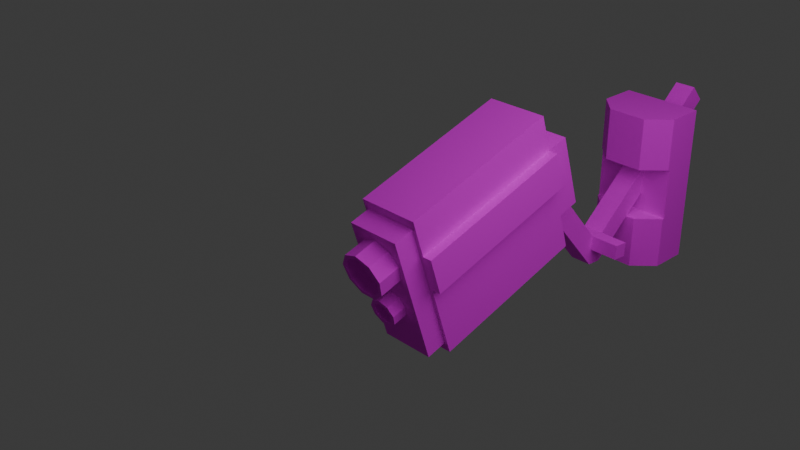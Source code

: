 # Source: cameraCCTV.blend  (saved by Blender 5.0.119; exported with 4.5.12 LTS)
import bpy
from mathutils import Matrix  # noqa: F401  (used for matrix-valued properties, if any)

bpy.ops.wm.read_factory_settings(use_empty=True)
scene = bpy.context.scene
scene.name = 'Scene'

# ---- collections
col_collection = bpy.data.collections.new('Collection'); scene.collection.children.link(col_collection)

# ---- images (referenced by path relative to the original .blend; pixels are not part of the script)
import os
ASSET_DIR = os.environ.get("B2B_ASSET_DIR", "")  # directory of the original .blend (textures are referenced by path, not embedded)
HERE = os.path.dirname(os.path.abspath(__file__))  # packed textures are extracted next to this script under _unpacked/

def load_image(name, relpath, width, height, colorspace="sRGB"):
    """Load a texture the original file referenced (path relative to the .blend, or extracted next to this script)."""
    p = next((c for c in (os.path.join(HERE, relpath), os.path.join(ASSET_DIR, relpath)) if relpath and os.path.exists(c)), "")
    if p:
        img = bpy.data.images.load(p, check_existing=True)
        img.name = name
    else:  # same state as the original file: an image datablock whose file is absent (Cycles renders it pink)
        img = bpy.data.images.new(name, width, height)
        img.source = "FILE"
        img.filepath = "//" + (relpath or name)
    img.colorspace_settings.name = colorspace
    return img
img_cameracctv_png = load_image('cameraCCTV.png', 'cameraCCTV.png', 1024, 1024, 'sRGB')

# ---- materials (node trees are filled in below, after node groups)
mat_material_001 = bpy.data.materials.new('Material.001')
mat_material_002 = bpy.data.materials.new('Material.002')
mat_material_003 = bpy.data.materials.new('Material.003')
mat_material_004 = bpy.data.materials.new('Material.004')
mat_material_005 = bpy.data.materials.new('Material.005')

# ---- material node trees
mat_material_001.use_nodes = True; mat_material_001.node_tree.nodes.clear()
_N = mat_material_001.node_tree.nodes; _L = mat_material_001.node_tree.links
n0 = _N.new('ShaderNodeBsdfPrincipled'); n0.name = 'Principled BSDF'; n0.location = (-200, 100)
n0.inputs[2].default_value = 1.0
n1 = _N.new('ShaderNodeOutputMaterial'); n1.name = 'Material Output'; n1.location = (200, 100)
n2 = _N.new('ShaderNodeTexImage'); n2.name = 'Image Texture'; n2.location = (-490, 80)
n2.image = img_cameracctv_png
_L.new(n0.outputs[0], n1.inputs[0])
_L.new(n2.outputs[0], n0.inputs[0])
n1.is_active_output = True
mat_material_002.use_nodes = True; mat_material_002.node_tree.nodes.clear()
_N = mat_material_002.node_tree.nodes; _L = mat_material_002.node_tree.links
n0 = _N.new('ShaderNodeBsdfPrincipled'); n0.name = 'Principled BSDF'; n0.location = (-200, 100)
n0.inputs[2].default_value = 1.0
n1 = _N.new('ShaderNodeOutputMaterial'); n1.name = 'Material Output'; n1.location = (200, 100)
n2 = _N.new('ShaderNodeTexImage'); n2.name = 'Image Texture'; n2.location = (-490, 80)
n2.image = img_cameracctv_png
_L.new(n0.outputs[0], n1.inputs[0])
_L.new(n2.outputs[0], n0.inputs[0])
n1.is_active_output = True
mat_material_003.use_nodes = True; mat_material_003.node_tree.nodes.clear()
_N = mat_material_003.node_tree.nodes; _L = mat_material_003.node_tree.links
n0 = _N.new('ShaderNodeBsdfPrincipled'); n0.name = 'Principled BSDF'; n0.location = (-200, 100)
n0.inputs[2].default_value = 1.0
n1 = _N.new('ShaderNodeOutputMaterial'); n1.name = 'Material Output'; n1.location = (200, 100)
n2 = _N.new('ShaderNodeTexImage'); n2.name = 'Image Texture'; n2.location = (-490, 80)
n2.image = img_cameracctv_png
_L.new(n0.outputs[0], n1.inputs[0])
_L.new(n2.outputs[0], n0.inputs[0])
n1.is_active_output = True
mat_material_004.use_nodes = True; mat_material_004.node_tree.nodes.clear()
_N = mat_material_004.node_tree.nodes; _L = mat_material_004.node_tree.links
n0 = _N.new('ShaderNodeBsdfPrincipled'); n0.name = 'Principled BSDF'; n0.location = (-200, 100)
n0.inputs[2].default_value = 1.0
n1 = _N.new('ShaderNodeOutputMaterial'); n1.name = 'Material Output'; n1.location = (200, 100)
n2 = _N.new('ShaderNodeTexImage'); n2.name = 'Image Texture'; n2.location = (-490, 80)
n2.image = img_cameracctv_png
_L.new(n0.outputs[0], n1.inputs[0])
_L.new(n2.outputs[0], n0.inputs[0])
n1.is_active_output = True
mat_material_005.use_nodes = True; mat_material_005.node_tree.nodes.clear()
_N = mat_material_005.node_tree.nodes; _L = mat_material_005.node_tree.links
n0 = _N.new('ShaderNodeBsdfPrincipled'); n0.name = 'Principled BSDF'; n0.location = (-200, 100)
n0.inputs[2].default_value = 1.0
n1 = _N.new('ShaderNodeOutputMaterial'); n1.name = 'Material Output'; n1.location = (200, 100)
n2 = _N.new('ShaderNodeTexImage'); n2.name = 'Image Texture'; n2.location = (-490, 80)
n2.image = img_cameracctv_png
_L.new(n0.outputs[0], n1.inputs[0])
_L.new(n2.outputs[0], n0.inputs[0])
n1.is_active_output = True

# ---- world
world_world = bpy.data.worlds.new('World'); scene.world = world_world
world_world.use_nodes = True; world_world.node_tree.nodes.clear()
_N = world_world.node_tree.nodes; _L = world_world.node_tree.links
n0 = _N.new('ShaderNodeOutputWorld'); n0.name = 'World Output'; n0.location = (200, 100)
n1 = _N.new('ShaderNodeBackground'); n1.name = 'Background'; n1.location = (-200, 100)
n1.inputs[0].default_value = (0.05088, 0.05088, 0.05088, 1.0)
_L.new(n1.outputs[0], n0.inputs[0])
n0.is_active_output = True
world_world.color = (0.05088, 0.05088, 0.05088)
world_world.sun_shadow_jitter_overblur = 0.0

# ---- cameras
cam_camera = bpy.data.cameras.new('Camera')
cam_camera.clip_end = 100.0
cam_camera.ortho_scale = 7.314

# ---- lights
light_light = bpy.data.lights.new('Light', 'POINT')
light_light.energy = 1000.0
light_light.shadow_soft_size = 4.451

# ---- meshes
me_cube = bpy.data.meshes.new('Cube')
me_cube.from_pydata([(0.3727, 1.0, 0.9167), (0.3727, 1.0, -0.9167), (0.3727, -1.0, 0.9167), (0.3727, -1.0, -0.9167), (-0.3727, 1.0, 0.9167), (-0.3727, 1.0, -0.9167), (-0.3727, -1.0, 0.9167), (-0.3727, -1.0, -0.9167), (0.3727, 1.0, 0.4584), (0.3727, 1.0, 0.0), (0.3727, 1.0, -0.4584), (-0.3727, -1.0, -0.4584), (-0.3727, -1.0, 0.0), (-0.3727, -1.0, 0.4584), (0.3727, -1.0, 0.4584), (0.3727, -1.0, 0.0), (0.3727, -1.0, -0.4584), (-0.3727, 1.0, 0.4584), (-0.3727, 1.0, 0.0), (-0.3727, 1.0, -0.4584), (0.4851, 1.0, 0.4584), (0.4851, 1.0, 0.0), (-0.4851, -1.0, 0.0), (-0.4851, -1.0, 0.4584), (0.4851, -1.0, 0.4584), (0.4851, -1.0, 0.0), (-0.4851, 1.0, 0.4584), (-0.4851, 1.0, 0.0), (0.3727, 1.275, 0.4584), (0.3727, 1.275, 0.0), (0.3727, 1.275, -0.4584), (-0.3727, 1.275, 0.4584), (-0.3727, 1.275, 0.0), (-0.3727, 1.275, -0.4584), (-0.3263, -1.0, 0.4013), (-0.3263, -1.0, 0.8025), (0.3263, -1.0, -0.4013), (0.3263, -1.0, -0.8025), (0.3263, -1.0, 0.8025), (-0.3263, -1.0, -0.8025), (-0.3263, -1.0, -0.4013), (-0.3263, -1.0, -7.426e-10), (0.3263, -1.0, 0.4013), (0.3263, -1.0, -7.426e-10), (-0.3263, -1.25, 0.4013), (-0.3263, -1.25, 0.8025), (0.3263, -1.25, -0.4013), (0.3263, -1.25, -0.8025), (0.3263, -1.25, 0.8025), (-0.3263, -1.25, -0.8025), (-0.3263, -1.25, -0.4013), (-0.3263, -1.25, -7.426e-10), (0.3263, -1.25, 0.4013), (0.3263, -1.25, -7.426e-10)], [], [(0, 4, 6, 2), (2, 6, 35, 38), (13, 6, 4, 17), (5, 1, 3, 7), (8, 0, 2, 14), (17, 4, 0, 8), (5, 19, 10, 1), (19, 18, 32, 33), (9, 10, 30, 29), (1, 10, 16, 3), (10, 9, 15, 16), (17, 18, 27, 26), (7, 11, 19, 5), (11, 12, 18, 19), (9, 8, 20, 21), (12, 11, 40, 41), (15, 14, 42, 43), (11, 7, 39, 40), (21, 20, 24, 25), (22, 23, 26, 27), (18, 12, 22, 27), (8, 14, 24, 20), (13, 17, 26, 23), (14, 15, 25, 24), (15, 9, 21, 25), (12, 13, 23, 22), (33, 32, 29, 30), (32, 31, 28, 29), (17, 8, 28, 31), (10, 19, 33, 30), (8, 9, 29, 28), (18, 17, 31, 32), (39, 37, 47, 49), (34, 41, 51, 44), (36, 43, 53, 46), (38, 35, 45, 48), (16, 15, 43, 36), (6, 13, 34, 35), (13, 12, 41, 34), (3, 16, 36, 37), (14, 2, 38, 42), (7, 3, 37, 39), (52, 48, 45, 44), (47, 46, 50, 49), (46, 53, 51, 50), (53, 52, 44, 51), (35, 34, 44, 45), (42, 38, 48, 52), (40, 39, 49, 50), (37, 36, 46, 47), (43, 42, 52, 53), (41, 40, 50, 51)])
_uv = me_cube.uv_layers.new(name='UVMap')
_uv.uv.foreach_set('vector', [0.8529, 0.3645, 0.7838, 0.3645, 0.7838, 0.1789, 0.8529, 0.1789, 0.7942, 0.008744, 0.8634, 0.008744, 0.8591, 0.01934, 0.7985, 0.01934, 0.7412, 0.4054, 0.6987, 0.4054, 0.6987, 0.2199, 0.7412, 0.2199, 0.9221, 0.3645, 0.8529, 0.3645, 0.8529, 0.1789, 0.9221, 0.1789, 0.6987, 0.4054, 0.6562, 0.4054, 0.6562, 0.2199, 0.6987, 0.2199, 0.9163, 0.163, 0.8738, 0.163, 0.8738, 0.09381, 0.9163, 0.09381, 0.8263, 0.4336, 0.7838, 0.4336, 0.7838, 0.3645, 0.8263, 0.3645, 0.7412, 0.03428, 0.6987, 0.03428, 0.6987, 0.008744, 0.7412, 0.008744, 0.5711, 0.1943, 0.6136, 0.1943, 0.6136, 0.2199, 0.5711, 0.2199, 0.6562, 0.1943, 0.6136, 0.1943, 0.6136, 0.008744, 0.6562, 0.008744, 0.6136, 0.1943, 0.5711, 0.1943, 0.5711, 0.008743, 0.6136, 0.008744, 0.9087, 0.3645, 0.9087, 0.407, 0.8983, 0.407, 0.8983, 0.3645, 0.7838, 0.2199, 0.7412, 0.2199, 0.7412, 0.03428, 0.7838, 0.03428, 0.7412, 0.2199, 0.6987, 0.2199, 0.6987, 0.03428, 0.7412, 0.03428, 0.9087, 0.407, 0.9087, 0.3645, 0.9192, 0.3645, 0.9192, 0.407, 0.8634, 0.09381, 0.8634, 0.1363, 0.8591, 0.131, 0.8591, 0.09381, 0.7942, 0.09381, 0.7942, 0.05128, 0.7985, 0.05657, 0.7985, 0.09381, 0.8634, 0.1363, 0.8634, 0.1789, 0.8591, 0.1683, 0.8591, 0.131, 0.6317, 0.4054, 0.5891, 0.4054, 0.5891, 0.2199, 0.6317, 0.2199, 0.7838, 0.4054, 0.7412, 0.4054, 0.7412, 0.2199, 0.7838, 0.2199, 0.9454, 0.3645, 0.9454, 0.1789, 0.9558, 0.1789, 0.9558, 0.3645, 0.9558, 0.3645, 0.9558, 0.1789, 0.9662, 0.1789, 0.9662, 0.3645, 0.9766, 0.1789, 0.9766, 0.3645, 0.9662, 0.3645, 0.9662, 0.1789, 0.7942, 0.05128, 0.7942, 0.09381, 0.7838, 0.09381, 0.7838, 0.05128, 0.987, 0.1789, 0.987, 0.3645, 0.9766, 0.3645, 0.9766, 0.1789, 0.8634, 0.09381, 0.8634, 0.05128, 0.8738, 0.05128, 0.8738, 0.09381, 0.8738, 0.09381, 0.8738, 0.05128, 0.943, 0.05128, 0.943, 0.09381, 0.8738, 0.05128, 0.8738, 0.008744, 0.943, 0.008744, 0.943, 0.05128, 0.9163, 0.163, 0.9163, 0.09381, 0.9419, 0.09381, 0.9419, 0.163, 0.8263, 0.4336, 0.8263, 0.3645, 0.8518, 0.3645, 0.8518, 0.4336, 0.5286, 0.1943, 0.5711, 0.1943, 0.5711, 0.2199, 0.5286, 0.2199, 0.6987, 0.03428, 0.6562, 0.03428, 0.6562, 0.008744, 0.6987, 0.008744, 0.8751, 0.3645, 0.8751, 0.425, 0.8518, 0.425, 0.8518, 0.3645, 0.6549, 0.2571, 0.6549, 0.2943, 0.6317, 0.2943, 0.6317, 0.2571, 0.9221, 0.2906, 0.9221, 0.2533, 0.9454, 0.2533, 0.9454, 0.2906, 0.8983, 0.3645, 0.8983, 0.425, 0.8751, 0.425, 0.8751, 0.3645, 0.7942, 0.1363, 0.7942, 0.09381, 0.7985, 0.09381, 0.7985, 0.131, 0.8634, 0.008744, 0.8634, 0.05128, 0.8591, 0.05657, 0.8591, 0.01934, 0.8634, 0.05128, 0.8634, 0.09381, 0.8591, 0.09381, 0.8591, 0.05657, 0.7942, 0.1789, 0.7942, 0.1363, 0.7985, 0.131, 0.7985, 0.1683, 0.7942, 0.05128, 0.7942, 0.008744, 0.7985, 0.01934, 0.7985, 0.05657, 0.8634, 0.1789, 0.7942, 0.1789, 0.7985, 0.1683, 0.8591, 0.1683, 0.5286, 0.2571, 0.5286, 0.2199, 0.5891, 0.2199, 0.5891, 0.2571, 0.5286, 0.3688, 0.5286, 0.3316, 0.5891, 0.3316, 0.5891, 0.3688, 0.5286, 0.3316, 0.5286, 0.2943, 0.5891, 0.2943, 0.5891, 0.3316, 0.5286, 0.2943, 0.5286, 0.2571, 0.5891, 0.2571, 0.5891, 0.2943, 0.6549, 0.2199, 0.6549, 0.2571, 0.6317, 0.2571, 0.6317, 0.2199, 0.9221, 0.2161, 0.9221, 0.1789, 0.9454, 0.1789, 0.9454, 0.2161, 0.6549, 0.3316, 0.6549, 0.3688, 0.6317, 0.3688, 0.6317, 0.3316, 0.9221, 0.3278, 0.9221, 0.2906, 0.9454, 0.2906, 0.9454, 0.3278, 0.9221, 0.2533, 0.9221, 0.2161, 0.9454, 0.2161, 0.9454, 0.2533, 0.6549, 0.2943, 0.6549, 0.3316, 0.6317, 0.3316, 0.6317, 0.2943])
me_cube.materials.append(mat_material_001)
me_cube.use_mirror_vertex_groups = False
me_cube.update()
me_cylinder = bpy.data.meshes.new('Cylinder')
me_cylinder.from_pydata([(2.192e-09, 0.2824, -0.1559), (2.192e-09, 0.2824, 0.1559), (0.1815, 0.2163, -0.1559), (0.1815, 0.2163, 0.1559), (0.2781, 0.04904, -0.1559), (0.2781, 0.04904, 0.1559), (0.2446, -0.1412, -0.1559), (0.2446, -0.1412, 0.1559), (0.09658, -0.2654, -0.1559), (0.09658, -0.2654, 0.1559), (-0.09658, -0.2654, -0.1559), (-0.09658, -0.2654, 0.1559), (-0.2446, -0.1412, -0.1559), (-0.2446, -0.1412, 0.1559), (-0.2781, 0.04904, -0.1559), (-0.2781, 0.04904, 0.1559), (-0.1815, 0.2163, -0.1559), (-0.1815, 0.2163, 0.1559), (0.1542, 0.1837, 0.1559), (1.862e-09, 0.2399, 0.1559), (0.2362, 0.04165, 0.1559), (0.2077, -0.1199, 0.1559), (0.08204, -0.2254, 0.1559), (-0.08204, -0.2254, 0.1559), (-0.2077, -0.1199, 0.1559), (-0.2362, 0.04165, 0.1559), (-0.1542, 0.1837, 0.1559), (0.1542, 0.1837, -0.005912), (5.125e-11, 0.2399, -0.005912), (0.2362, 0.04165, -0.005912), (0.2077, -0.1199, -0.005912), (0.08204, -0.2254, -0.005912), (-0.08204, -0.2254, -0.005912), (-0.2077, -0.1199, -0.005912), (-0.2362, 0.04165, -0.005912), (-0.1542, 0.1837, -0.005912)], [], [(0, 1, 3, 2), (2, 3, 5, 4), (4, 5, 7, 6), (6, 7, 9, 8), (8, 9, 11, 10), (10, 11, 13, 12), (12, 13, 15, 14), (1, 17, 26, 19), (14, 15, 17, 16), (16, 17, 1, 0), (21, 20, 29, 30), (17, 15, 25, 26), (15, 13, 24, 25), (13, 11, 23, 24), (11, 9, 22, 23), (9, 7, 21, 22), (3, 1, 19, 18), (7, 5, 20, 21), (5, 3, 18, 20), (27, 28, 35, 34, 33, 32, 31, 30, 29), (25, 24, 33, 34), (22, 21, 30, 31), (18, 19, 28, 27), (26, 25, 34, 35), (23, 22, 31, 32), (20, 18, 27, 29), (19, 26, 35, 28), (24, 23, 32, 33)])
_uv = me_cylinder.uv_layers.new(name='UVMap')
_uv.uv.foreach_set('vector', [0.2859, 0.2506, 0.2114, 0.2506, 0.2114, 0.2072, 0.2859, 0.2072, 0.08064, 0.2272, 0.006202, 0.2272, 0.006202, 0.1839, 0.08064, 0.1839, 0.08064, 0.1839, 0.006202, 0.1839, 0.006202, 0.1405, 0.08064, 0.1405, 0.2114, 0.2373, 0.137, 0.2373, 0.137, 0.202, 0.2114, 0.202, 0.2114, 0.202, 0.137, 0.202, 0.137, 0.1559, 0.2114, 0.1559, 0.2114, 0.1559, 0.137, 0.1559, 0.137, 0.1205, 0.2114, 0.1205, 0.2859, 0.2072, 0.2114, 0.2072, 0.2114, 0.1639, 0.2859, 0.1639, 0.1212, 0.1175, 0.08127, 0.1405, 0.07951, 0.1305, 0.1134, 0.111, 0.2859, 0.1639, 0.2114, 0.1639, 0.2114, 0.1205, 0.2859, 0.1205, 0.2859, 0.2939, 0.2114, 0.2939, 0.2114, 0.2506, 0.2859, 0.2506, 0.1193, 0.1706, 0.1193, 0.2097, 0.08064, 0.2097, 0.08064, 0.1706, 0.08127, 0.1405, 0.03585, 0.1325, 0.04093, 0.1237, 0.07951, 0.1305, 0.03585, 0.1325, 0.006202, 0.0972, 0.01574, 0.09373, 0.04093, 0.1237, 0.006202, 0.0972, 0.006202, 0.05107, 0.01574, 0.05455, 0.01574, 0.09373, 0.006202, 0.05107, 0.03585, 0.01574, 0.04093, 0.02453, 0.01574, 0.05455, 0.03585, 0.01574, 0.08127, 0.007731, 0.07951, 0.01773, 0.04093, 0.02453, 0.137, 0.07414, 0.1212, 0.1175, 0.1134, 0.111, 0.1268, 0.07414, 0.08127, 0.007731, 0.1212, 0.03079, 0.1134, 0.03732, 0.07951, 0.01773, 0.1212, 0.03079, 0.137, 0.07414, 0.1268, 0.07414, 0.1134, 0.03732, 0.2481, 0.04455, 0.2481, 0.08373, 0.2229, 0.1137, 0.1843, 0.1205, 0.1504, 0.101, 0.137, 0.06414, 0.1504, 0.02732, 0.1843, 0.007731, 0.2229, 0.01453, 0.2481, 0.07692, 0.2481, 0.03774, 0.2867, 0.03774, 0.2867, 0.07692, 0.1193, 0.1405, 0.1193, 0.1706, 0.08064, 0.1706, 0.08064, 0.1405, 0.006202, 0.3009, 0.006202, 0.264, 0.04483, 0.264, 0.04483, 0.3009, 0.2481, 0.1069, 0.2481, 0.07692, 0.2867, 0.07692, 0.2867, 0.1069, 0.137, 0.2765, 0.137, 0.2373, 0.1756, 0.2373, 0.1756, 0.2765, 0.1193, 0.2097, 0.1193, 0.2397, 0.08064, 0.2397, 0.08064, 0.2097, 0.006202, 0.264, 0.006202, 0.2272, 0.04483, 0.2272, 0.04483, 0.264, 0.2481, 0.03774, 0.2481, 0.007731, 0.2867, 0.007731, 0.2867, 0.03774])
me_cylinder.materials.append(mat_material_002)
me_cylinder.update()
me_cylinder_001 = bpy.data.meshes.new('Cylinder.001')
me_cylinder_001.from_pydata([(2.43e-09, 0.1754, -0.08261), (2.43e-09, 0.1754, 0.111), (0.1127, 0.1344, -0.08261), (0.1127, 0.1344, 0.111), (0.1727, 0.03046, -0.08261), (0.1727, 0.03046, 0.111), (0.1519, -0.0877, -0.08261), (0.1519, -0.0877, 0.111), (0.05999, -0.1648, -0.08261), (0.05999, -0.1648, 0.111), (-0.05999, -0.1648, -0.08261), (-0.05999, -0.1648, 0.111), (-0.1519, -0.0877, -0.08261), (-0.1519, -0.0877, 0.111), (-0.1727, 0.03046, -0.08261), (-0.1727, 0.03046, 0.111), (-0.1127, 0.1344, -0.08261), (-0.1127, 0.1344, 0.111), (0.08023, 0.09561, 0.111), (2.102e-09, 0.1248, 0.111), (0.1229, 0.02167, 0.111), (0.1081, -0.06241, 0.111), (0.04269, -0.1173, 0.111), (-0.04269, -0.1173, 0.111), (-0.1081, -0.06241, 0.111), (-0.1229, 0.02167, 0.111), (-0.08023, 0.09561, 0.111), (0.08023, 0.09561, 0.01053), (1.16e-09, 0.1248, 0.01053), (0.1229, 0.02167, 0.01053), (0.1081, -0.06241, 0.01053), (0.04269, -0.1173, 0.01053), (-0.04269, -0.1173, 0.01053), (-0.1081, -0.06241, 0.01053), (-0.1229, 0.02167, 0.01053), (-0.08023, 0.09561, 0.01053)], [], [(0, 1, 3, 2), (2, 3, 5, 4), (4, 5, 7, 6), (6, 7, 9, 8), (8, 9, 11, 10), (10, 11, 13, 12), (12, 13, 15, 14), (1, 17, 26, 19), (14, 15, 17, 16), (16, 17, 1, 0), (21, 20, 29, 30), (17, 15, 25, 26), (15, 13, 24, 25), (13, 11, 23, 24), (11, 9, 22, 23), (9, 7, 21, 22), (3, 1, 19, 18), (7, 5, 20, 21), (5, 3, 18, 20), (27, 28, 35, 34, 33, 32, 31, 30, 29), (25, 24, 33, 34), (22, 21, 30, 31), (18, 19, 28, 27), (26, 25, 34, 35), (23, 22, 31, 32), (20, 18, 27, 29), (19, 26, 35, 28), (24, 23, 32, 33)])
_uv = me_cylinder_001.uv_layers.new(name='UVMap')
_uv.uv.foreach_set('vector', [0.5219, 0.1885, 0.4614, 0.1885, 0.4614, 0.1533, 0.5219, 0.1533, 0.355, 0.1844, 0.2945, 0.1844, 0.2945, 0.1492, 0.355, 0.1492, 0.355, 0.1492, 0.2945, 0.1492, 0.2945, 0.114, 0.355, 0.114, 0.4614, 0.1778, 0.4009, 0.1778, 0.4009, 0.1491, 0.4614, 0.1491, 0.4614, 0.1491, 0.4009, 0.1491, 0.4009, 0.1115, 0.4614, 0.1115, 0.4614, 0.1115, 0.4009, 0.1115, 0.4009, 0.08282, 0.4614, 0.08282, 0.5219, 0.1533, 0.4614, 0.1533, 0.4614, 0.1181, 0.5219, 0.1181, 0.3073, 0.09521, 0.2945, 0.05996, 0.3103, 0.05996, 0.3194, 0.08504, 0.5219, 0.1181, 0.4614, 0.1181, 0.4614, 0.08282, 0.5219, 0.08282, 0.5219, 0.2238, 0.4614, 0.2238, 0.4614, 0.1885, 0.5219, 0.1885, 0.3864, 0.1344, 0.3864, 0.1611, 0.355, 0.1611, 0.355, 0.1344, 0.2945, 0.05996, 0.3073, 0.02472, 0.3194, 0.03489, 0.3103, 0.05996, 0.3073, 0.02472, 0.3398, 0.005968, 0.3426, 0.02154, 0.3194, 0.03489, 0.3398, 0.005968, 0.3767, 0.01248, 0.3688, 0.02618, 0.3426, 0.02154, 0.3767, 0.01248, 0.4009, 0.04121, 0.386, 0.04662, 0.3688, 0.02618, 0.4009, 0.04121, 0.4009, 0.07872, 0.386, 0.07331, 0.386, 0.04662, 0.3398, 0.114, 0.3073, 0.09521, 0.3194, 0.08504, 0.3426, 0.09839, 0.4009, 0.07872, 0.3767, 0.1074, 0.3688, 0.09375, 0.386, 0.07331, 0.3767, 0.1074, 0.3398, 0.114, 0.3426, 0.09839, 0.3688, 0.09375, 0.4594, 0.07818, 0.4331, 0.08282, 0.41, 0.06947, 0.4009, 0.04439, 0.41, 0.01931, 0.4331, 0.005968, 0.4594, 0.0106, 0.4765, 0.03105, 0.4765, 0.05774, 0.4765, 0.0531, 0.4765, 0.02641, 0.5079, 0.02641, 0.5079, 0.0531, 0.3864, 0.114, 0.3864, 0.1344, 0.355, 0.1344, 0.355, 0.114, 0.4009, 0.2279, 0.4009, 0.2029, 0.4323, 0.2029, 0.4323, 0.2279, 0.4765, 0.07355, 0.4765, 0.0531, 0.5079, 0.0531, 0.5079, 0.07355, 0.4323, 0.1778, 0.459, 0.1778, 0.459, 0.2092, 0.4323, 0.2092, 0.3864, 0.1611, 0.3864, 0.1815, 0.355, 0.1815, 0.355, 0.1611, 0.4009, 0.2029, 0.4009, 0.1778, 0.4323, 0.1778, 0.4323, 0.2029, 0.4765, 0.02641, 0.4765, 0.005968, 0.5079, 0.005968, 0.5079, 0.02641])
me_cylinder_001.materials.append(mat_material_003)
me_cylinder_001.update()
me_cube_001 = bpy.data.meshes.new('Cube.001')
me_cube_001.from_pydata([(-0.1343, -0.9086, -0.1343), (-0.1343, -0.9086, 0.1343), (-0.4985, 0.7634, 0.1343), (-0.1343, 0.9086, 0.1343), (0.1343, -0.9086, -0.1343), (0.1343, -0.9086, 0.1343), (-0.4985, 0.6349, 0.2628), (0.1343, 0.9086, 0.1343), (-0.1343, 0.6349, -0.1343), (-0.4985, 0.5065, 0.1343), (0.1343, 0.6349, -0.1343), (-0.4985, 0.6349, 0.005867), (-0.1343, 0.6349, 2.534), (-0.1343, 0.9086, 2.534), (0.1343, 0.9086, 2.534), (0.1343, 0.6349, 2.534), (-0.1343, 0.9086, -0.005867), (-0.1343, 0.7801, -0.1343), (0.1343, 0.7801, -0.1343), (0.1343, 0.9086, -0.005867), (-0.1343, 0.5065, 0.1343), (-0.1343, 0.6349, 0.2628), (-0.1343, 0.7634, 0.1343), (-0.1343, 0.6349, 0.005867), (0.1343, 0.6349, 0.2628), (0.1343, 0.5065, 0.1343), (0.1343, 0.6349, 0.005867), (0.1343, 0.7634, 0.1343), (0.4985, 0.7634, 0.1343), (0.4985, 0.6349, 0.2628), (0.4985, 0.5065, 0.1343), (0.4985, 0.6349, 0.005867)], [], [(20, 21, 6, 9), (24, 25, 30, 29), (4, 5, 1, 0), (8, 10, 4, 0), (23, 20, 9, 11), (21, 22, 2, 6), (29, 30, 31, 28), (9, 6, 2, 11), (14, 13, 12, 15), (22, 23, 11, 2), (7, 3, 13, 14), (26, 27, 28, 31), (27, 24, 29, 28), (25, 26, 31, 30), (18, 17, 16, 19), (20, 25, 24, 21), (16, 3, 7, 19), (17, 18, 10, 8), (8, 23, 22, 3, 16, 17), (18, 19, 7, 27, 26, 10), (3, 22, 21, 12, 13), (25, 20, 1, 5), (21, 24, 15, 12), (0, 1, 20, 23, 8), (10, 26, 25, 5, 4), (24, 27, 7, 14, 15)])
_uv = me_cube_001.uv_layers.new(name='UVMap')
_uv.uv.foreach_set('vector', [0.8951, 0.6846, 0.8951, 0.6619, 0.9406, 0.6619, 0.9406, 0.6846, 0.8615, 0.6619, 0.8615, 0.6846, 0.816, 0.6846, 0.816, 0.6619, 0.8615, 0.8334, 0.8615, 0.8097, 0.8951, 0.8097, 0.8951, 0.8334, 0.7124, 0.8143, 0.6788, 0.8143, 0.6788, 0.6214, 0.7124, 0.6214, 0.6482, 0.9296, 0.6321, 0.9296, 0.6321, 0.8841, 0.6482, 0.8841, 0.6, 0.8841, 0.6161, 0.8841, 0.6161, 0.9296, 0.6, 0.9296, 0.6642, 0.8841, 0.6869, 0.8841, 0.6869, 0.9068, 0.6642, 0.9068, 0.6869, 0.9068, 0.6869, 0.8841, 0.7097, 0.8841, 0.7097, 0.9068, 0.8615, 0.437, 0.8951, 0.437, 0.8951, 0.4611, 0.8615, 0.4611, 0.6161, 0.8841, 0.6321, 0.8841, 0.6321, 0.9296, 0.6161, 0.9296, 0.9742, 0.7369, 0.9406, 0.7369, 0.9406, 0.437, 0.9742, 0.437, 0.6, 0.9296, 0.5839, 0.9296, 0.5839, 0.8841, 0.6, 0.8841, 0.5839, 0.9296, 0.5679, 0.9296, 0.5679, 0.8841, 0.5839, 0.8841, 0.6482, 0.8841, 0.6642, 0.8841, 0.6642, 0.9296, 0.6482, 0.9296, 0.9742, 0.7705, 0.9406, 0.7705, 0.9406, 0.7545, 0.9742, 0.7545, 0.8951, 0.6846, 0.8615, 0.6846, 0.8615, 0.6619, 0.8951, 0.6619, 0.9406, 0.7545, 0.9406, 0.7369, 0.9742, 0.7369, 0.9742, 0.7545, 0.7124, 0.8325, 0.6788, 0.8325, 0.6788, 0.8143, 0.7124, 0.8143, 0.7272, 0.8841, 0.7272, 0.8666, 0.7433, 0.8505, 0.7614, 0.8505, 0.7614, 0.868, 0.7454, 0.8841, 0.7775, 0.8841, 0.7614, 0.868, 0.7614, 0.8505, 0.7796, 0.8505, 0.7956, 0.8666, 0.7956, 0.8841, 0.7614, 0.8505, 0.7433, 0.8505, 0.7272, 0.8345, 0.7272, 0.5505, 0.7614, 0.5505, 0.8615, 0.6846, 0.8951, 0.6846, 0.8951, 0.8097, 0.8615, 0.8097, 0.8951, 0.6619, 0.8615, 0.6619, 0.8615, 0.4611, 0.8951, 0.4611, 0.5343, 0.8841, 0.5343, 0.8505, 0.7112, 0.8505, 0.7272, 0.8666, 0.7272, 0.8841, 0.7956, 0.8841, 0.7956, 0.8666, 0.8117, 0.8505, 0.9886, 0.8505, 0.9886, 0.8841, 0.7956, 0.8345, 0.7796, 0.8505, 0.7614, 0.8505, 0.7614, 0.5505, 0.7956, 0.5505])
me_cube_001.materials.append(mat_material_004)
me_cube_001.update()
me_cube_002 = bpy.data.meshes.new('Cube.002')
me_cube_002.from_pydata([(-0.5071, 0.365, -1.0), (-0.5071, 0.365, 1.0), (0.5071, 0.365, -1.0), (0.5071, 0.365, 1.0), (-0.5071, -0.08485, -0.3333), (-0.5071, -0.08485, 0.3333), (-0.5071, 0.365, 0.3333), (-0.5071, 0.365, -0.3333), (0.5071, 0.365, 0.3333), (0.5071, 0.365, -0.3333), (0.5071, -0.08485, 0.3333), (0.5071, -0.08485, -0.3333), (-0.5071, 0.365, -0.3333), (0.5071, 0.365, -0.3333), (-0.5071, 0.365, 0.3333), (0.5071, 0.365, 0.3333), (-0.2505, -0.365, -1.0), (-0.5071, -0.1084, -1.0), (-0.5071, -0.1084, 1.0), (-0.2505, -0.365, 1.0), (0.5071, -0.1084, -1.0), (0.2505, -0.365, -1.0), (0.2505, -0.365, 1.0), (0.5071, -0.1084, 1.0), (0.2505, -0.365, -0.3333), (0.5071, -0.1084, -0.3333), (0.5071, -0.1084, -0.3333), (-0.5071, -0.1084, -0.3333), (-0.2505, -0.365, -0.3333), (-0.5071, -0.1084, -0.3333), (-0.2505, -0.365, 0.3333), (-0.5071, -0.1084, 0.3333), (-0.5071, -0.1084, 0.3333), (0.5071, -0.1084, 0.3333), (0.2505, -0.365, 0.3333), (0.5071, -0.1084, 0.3333)], [], [(14, 1, 3, 15), (11, 10, 5, 4), (9, 8, 10, 11), (12, 7, 9, 13), (7, 6, 8, 9), (4, 5, 6, 7), (0, 12, 13, 2), (6, 14, 15, 8), (24, 25, 26), (27, 28, 29), (30, 31, 32), (33, 34, 35), (30, 19, 18, 31), (24, 21, 20, 25), (16, 28, 27, 17), (22, 34, 33, 23), (17, 27, 12, 0), (0, 2, 20, 21, 16, 17), (21, 24, 28, 16), (34, 22, 19, 30), (31, 18, 1, 14), (3, 1, 18, 19, 22, 23), (2, 13, 25, 20), (15, 3, 23, 33), (24, 26, 11, 4, 29, 28), (13, 9, 11, 26, 25), (27, 29, 4, 7, 12), (5, 32, 31, 14, 6), (10, 35, 34, 30, 32, 5), (8, 15, 33, 35, 10)])
_uv = me_cube_002.uv_layers.new(name='UVMap')
_uv.uv.foreach_set('vector', [0.1112, 0.8337, 0.0125, 0.8337, 0.0125, 0.6835, 0.1112, 0.6835, 0.1112, 0.9838, 0.0125, 0.9838, 0.0125, 0.8337, 0.1112, 0.8337, 0.3274, 0.9282, 0.3274, 0.8295, 0.394, 0.8295, 0.394, 0.9282, 0.3975, 0.9324, 0.3975, 0.9324, 0.3975, 0.9324, 0.3975, 0.9324, 0.2099, 0.9838, 0.1112, 0.9838, 0.1112, 0.8337, 0.2099, 0.8337, 0.3975, 0.632, 0.3975, 0.5333, 0.4641, 0.5333, 0.4641, 0.632, 0.2099, 0.8337, 0.1112, 0.8337, 0.1112, 0.6835, 0.2099, 0.6835, 0.3975, 0.9324, 0.3975, 0.9324, 0.3975, 0.9324, 0.3975, 0.9324, 0.3975, 0.9324, 0.3975, 0.9324, 0.3975, 0.9324, 0.3975, 0.9324, 0.3975, 0.9324, 0.3975, 0.9324, 0.3975, 0.9324, 0.3975, 0.9324, 0.3975, 0.9324, 0.3975, 0.9324, 0.3975, 0.9324, 0.3975, 0.9324, 0.3274, 0.5713, 0.2287, 0.5713, 0.2287, 0.5333, 0.3274, 0.5333, 0.2287, 0.7957, 0.3274, 0.7957, 0.3274, 0.8337, 0.2287, 0.8337, 0.3274, 0.7215, 0.2287, 0.7215, 0.2287, 0.6835, 0.3274, 0.6835, 0.2287, 0.6455, 0.3274, 0.6455, 0.3274, 0.6835, 0.2287, 0.6835, 0.2099, 0.9324, 0.2099, 0.8337, 0.28, 0.8337, 0.28, 0.9324, 0.1206, 0.5333, 0.1206, 0.6835, 0.05049, 0.6835, 0.0125, 0.6455, 0.0125, 0.5713, 0.05049, 0.5333, 0.3274, 0.7957, 0.2287, 0.7957, 0.2287, 0.7215, 0.3274, 0.7215, 0.3274, 0.6455, 0.2287, 0.6455, 0.2287, 0.5713, 0.3274, 0.5713, 0.3274, 0.632, 0.3274, 0.5333, 0.3975, 0.5333, 0.3975, 0.632, 0.2287, 0.5333, 0.2287, 0.6835, 0.1586, 0.6835, 0.1206, 0.6455, 0.1206, 0.5713, 0.1586, 0.5333, 0.3274, 0.7308, 0.3274, 0.632, 0.3975, 0.632, 0.3975, 0.7308, 0.3274, 0.8295, 0.3274, 0.7308, 0.3975, 0.7308, 0.3975, 0.8295, 0.3975, 0.67, 0.4355, 0.632, 0.4389, 0.632, 0.4389, 0.7822, 0.4355, 0.7822, 0.3975, 0.7442, 0.3975, 0.9324, 0.3975, 0.9324, 0.3975, 0.9324, 0.3975, 0.9324, 0.3975, 0.9324, 0.3975, 0.9324, 0.3975, 0.9324, 0.3975, 0.9324, 0.3975, 0.9324, 0.3975, 0.9324, 0.3975, 0.9324, 0.3975, 0.9324, 0.3975, 0.9324, 0.3975, 0.9324, 0.3975, 0.9324, 0.4389, 0.9324, 0.4355, 0.9324, 0.3975, 0.8944, 0.3975, 0.8202, 0.4355, 0.7822, 0.4389, 0.7822, 0.3975, 0.9324, 0.3975, 0.9324, 0.3975, 0.9324, 0.3975, 0.9324, 0.3975, 0.9324])
me_cube_002.materials.append(mat_material_005)
me_cube_002.update()

# ---- objects
ob_cube = bpy.data.objects.new('Cube', me_cube)
ob_light = bpy.data.objects.new('Light', light_light)
ob_camera = bpy.data.objects.new('Camera', cam_camera)
ob_cylinder = bpy.data.objects.new('Cylinder', me_cylinder)
ob_cylinder_001 = bpy.data.objects.new('Cylinder.001', me_cylinder_001)
ob_cube_001 = bpy.data.objects.new('Cube.001', me_cube_001)
ob_cube_002 = bpy.data.objects.new('Cube.002', me_cube_002)

# ---- transforms, parenting, visibility, modifiers, constraints
ob_cube.location = (-9.759e-17, 1.07, 1.26)
ob_cube.rotation_euler = (0.3086, -0.0, 0.0)
ob_cube.lock_rotations_4d = False
ob_cube.empty_display_type = 'ARROWS'
ob_cube.lineart.crease_threshold = 0.0
ob_light.location = (4.076, 1.005, 5.904)
ob_light.rotation_euler = (0.6503, 0.05522, 1.866)
ob_light.lock_rotations_4d = False
ob_light.empty_display_type = 'ARROWS'
ob_light.color = (0.0, 0.0, 0.0, 0.0)
ob_light.lineart.crease_threshold = 0.0
ob_camera.location = (7.359, -6.926, 6.64)
ob_camera.rotation_euler = (1.109, 0.0, 0.8149)
ob_camera.lock_rotations_4d = False
ob_camera.empty_display_type = 'ARROWS'
ob_camera.color = (0.0, 0.0, 0.0, 0.0)
ob_camera.display_type = 'WIRE'
ob_camera.lineart.crease_threshold = 0.0
ob_cylinder.location = (-1.914e-16, -0.3647, 1.247)
ob_cylinder.rotation_euler = (1.879, -0.0, 0.0)
ob_cylinder_001.location = (-2.059e-16, -0.1304, 0.6994)
ob_cylinder_001.rotation_euler = (1.879, -0.0, 0.0)
ob_cube_001.location = (-4.139e-17, 2.706, 0.7296)
ob_cube_001.rotation_euler = (-0.8608, -0.0, 0.0)
ob_cube_002.location = (-1.816e-16, 4.177, 0.8178)

# ---- collection membership
col_collection.objects.link(ob_cube)
col_collection.objects.link(ob_light)
col_collection.objects.link(ob_camera)
col_collection.objects.link(ob_cylinder)
col_collection.objects.link(ob_cylinder_001)
col_collection.objects.link(ob_cube_001)
col_collection.objects.link(ob_cube_002)

# ---- scene / render settings (as saved in the file)
scene.camera = ob_camera
scene.frame_start = 1; scene.frame_end = 250; scene.frame_set(1)
scene.render.engine = 'BLENDER_EEVEE_NEXT'
scene.render.bake_bias = 0.0
scene.render.bake_samples = 0
scene.cycles.sampling_pattern = 'TABULATED_SOBOL'
scene.eevee.use_volume_custom_range = False
bpy.context.view_layer.update()
